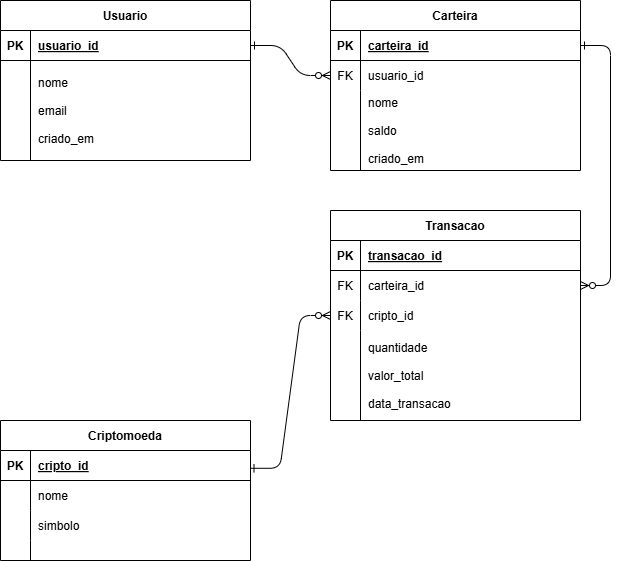

The diagram above was exported from draw.io. Its source (the exported page's mxGraphModel, read from the mxfile embedded in the PNG):
<mxGraphModel dx="1624" dy="756" grid="1" gridSize="10" guides="1" tooltips="1" connect="1" arrows="1" fold="1" page="1" pageScale="1" pageWidth="850" pageHeight="1100" math="0" shadow="0" extFonts="Permanent Marker^https://fonts.googleapis.com/css?family=Permanent+Marker">
  <root>
    <mxCell id="0" />
    <mxCell id="1" parent="0" />
    <mxCell id="C-vyLk0tnHw3VtMMgP7b-1" value="" style="edgeStyle=entityRelationEdgeStyle;endArrow=ERzeroToMany;startArrow=ERone;endFill=1;startFill=0;" parent="1" source="C-vyLk0tnHw3VtMMgP7b-24" target="C-vyLk0tnHw3VtMMgP7b-6" edge="1">
      <mxGeometry width="100" height="100" relative="1" as="geometry">
        <mxPoint x="340" y="730" as="sourcePoint" />
        <mxPoint x="440" y="630" as="targetPoint" />
      </mxGeometry>
    </mxCell>
    <mxCell id="C-vyLk0tnHw3VtMMgP7b-12" value="" style="edgeStyle=entityRelationEdgeStyle;endArrow=ERzeroToMany;startArrow=ERone;endFill=1;startFill=0;" parent="1" source="C-vyLk0tnHw3VtMMgP7b-3" target="C-vyLk0tnHw3VtMMgP7b-17" edge="1">
      <mxGeometry width="100" height="100" relative="1" as="geometry">
        <mxPoint x="305" y="100" as="sourcePoint" />
        <mxPoint x="365" y="125" as="targetPoint" />
      </mxGeometry>
    </mxCell>
    <mxCell id="C-vyLk0tnHw3VtMMgP7b-2" value="Carteira" style="shape=table;startSize=30;container=1;collapsible=1;childLayout=tableLayout;fixedRows=1;rowLines=0;fontStyle=1;align=center;resizeLast=1;" parent="1" vertex="1">
      <mxGeometry x="450" y="130" width="250" height="170" as="geometry" />
    </mxCell>
    <mxCell id="C-vyLk0tnHw3VtMMgP7b-3" value="" style="shape=partialRectangle;collapsible=0;dropTarget=0;pointerEvents=0;fillColor=none;points=[[0,0.5],[1,0.5]];portConstraint=eastwest;top=0;left=0;right=0;bottom=1;" parent="C-vyLk0tnHw3VtMMgP7b-2" vertex="1">
      <mxGeometry y="30" width="250" height="30" as="geometry" />
    </mxCell>
    <mxCell id="C-vyLk0tnHw3VtMMgP7b-4" value="PK" style="shape=partialRectangle;overflow=hidden;connectable=0;fillColor=none;top=0;left=0;bottom=0;right=0;fontStyle=1;" parent="C-vyLk0tnHw3VtMMgP7b-3" vertex="1">
      <mxGeometry width="30" height="30" as="geometry">
        <mxRectangle width="30" height="30" as="alternateBounds" />
      </mxGeometry>
    </mxCell>
    <mxCell id="C-vyLk0tnHw3VtMMgP7b-5" value="carteira_id " style="shape=partialRectangle;overflow=hidden;connectable=0;fillColor=none;top=0;left=0;bottom=0;right=0;align=left;spacingLeft=6;fontStyle=5;" parent="C-vyLk0tnHw3VtMMgP7b-3" vertex="1">
      <mxGeometry x="30" width="220" height="30" as="geometry">
        <mxRectangle width="220" height="30" as="alternateBounds" />
      </mxGeometry>
    </mxCell>
    <mxCell id="C-vyLk0tnHw3VtMMgP7b-6" value="" style="shape=partialRectangle;collapsible=0;dropTarget=0;pointerEvents=0;fillColor=none;points=[[0,0.5],[1,0.5]];portConstraint=eastwest;top=0;left=0;right=0;bottom=0;" parent="C-vyLk0tnHw3VtMMgP7b-2" vertex="1">
      <mxGeometry y="60" width="250" height="30" as="geometry" />
    </mxCell>
    <mxCell id="C-vyLk0tnHw3VtMMgP7b-7" value="FK" style="shape=partialRectangle;overflow=hidden;connectable=0;fillColor=none;top=0;left=0;bottom=0;right=0;" parent="C-vyLk0tnHw3VtMMgP7b-6" vertex="1">
      <mxGeometry width="30" height="30" as="geometry">
        <mxRectangle width="30" height="30" as="alternateBounds" />
      </mxGeometry>
    </mxCell>
    <mxCell id="C-vyLk0tnHw3VtMMgP7b-8" value=" usuario_id" style="shape=partialRectangle;overflow=hidden;connectable=0;fillColor=none;top=0;left=0;bottom=0;right=0;align=left;spacingLeft=6;" parent="C-vyLk0tnHw3VtMMgP7b-6" vertex="1">
      <mxGeometry x="30" width="220" height="30" as="geometry">
        <mxRectangle width="220" height="30" as="alternateBounds" />
      </mxGeometry>
    </mxCell>
    <mxCell id="C-vyLk0tnHw3VtMMgP7b-9" value="" style="shape=partialRectangle;collapsible=0;dropTarget=0;pointerEvents=0;fillColor=none;points=[[0,0.5],[1,0.5]];portConstraint=eastwest;top=0;left=0;right=0;bottom=0;" parent="C-vyLk0tnHw3VtMMgP7b-2" vertex="1">
      <mxGeometry y="90" width="250" height="80" as="geometry" />
    </mxCell>
    <mxCell id="C-vyLk0tnHw3VtMMgP7b-10" value="" style="shape=partialRectangle;overflow=hidden;connectable=0;fillColor=none;top=0;left=0;bottom=0;right=0;" parent="C-vyLk0tnHw3VtMMgP7b-9" vertex="1">
      <mxGeometry width="30" height="80" as="geometry">
        <mxRectangle width="30" height="80" as="alternateBounds" />
      </mxGeometry>
    </mxCell>
    <mxCell id="C-vyLk0tnHw3VtMMgP7b-11" value="nome&#10;&#10;saldo&#10;&#10;criado_em" style="shape=partialRectangle;overflow=hidden;connectable=0;fillColor=none;top=0;left=0;bottom=0;right=0;align=left;spacingLeft=6;" parent="C-vyLk0tnHw3VtMMgP7b-9" vertex="1">
      <mxGeometry x="30" width="220" height="80" as="geometry">
        <mxRectangle width="220" height="80" as="alternateBounds" />
      </mxGeometry>
    </mxCell>
    <mxCell id="C-vyLk0tnHw3VtMMgP7b-13" value="Transacao" style="shape=table;startSize=30;container=1;collapsible=1;childLayout=tableLayout;fixedRows=1;rowLines=0;fontStyle=1;align=center;resizeLast=1;" parent="1" vertex="1">
      <mxGeometry x="450" y="340" width="250" height="210" as="geometry" />
    </mxCell>
    <mxCell id="C-vyLk0tnHw3VtMMgP7b-14" value="" style="shape=partialRectangle;collapsible=0;dropTarget=0;pointerEvents=0;fillColor=none;points=[[0,0.5],[1,0.5]];portConstraint=eastwest;top=0;left=0;right=0;bottom=1;" parent="C-vyLk0tnHw3VtMMgP7b-13" vertex="1">
      <mxGeometry y="30" width="250" height="30" as="geometry" />
    </mxCell>
    <mxCell id="C-vyLk0tnHw3VtMMgP7b-15" value="PK" style="shape=partialRectangle;overflow=hidden;connectable=0;fillColor=none;top=0;left=0;bottom=0;right=0;fontStyle=1;" parent="C-vyLk0tnHw3VtMMgP7b-14" vertex="1">
      <mxGeometry width="30" height="30" as="geometry">
        <mxRectangle width="30" height="30" as="alternateBounds" />
      </mxGeometry>
    </mxCell>
    <mxCell id="C-vyLk0tnHw3VtMMgP7b-16" value="transacao_id " style="shape=partialRectangle;overflow=hidden;connectable=0;fillColor=none;top=0;left=0;bottom=0;right=0;align=left;spacingLeft=6;fontStyle=5;" parent="C-vyLk0tnHw3VtMMgP7b-14" vertex="1">
      <mxGeometry x="30" width="220" height="30" as="geometry">
        <mxRectangle width="220" height="30" as="alternateBounds" />
      </mxGeometry>
    </mxCell>
    <mxCell id="C-vyLk0tnHw3VtMMgP7b-17" value="" style="shape=partialRectangle;collapsible=0;dropTarget=0;pointerEvents=0;fillColor=none;points=[[0,0.5],[1,0.5]];portConstraint=eastwest;top=0;left=0;right=0;bottom=0;" parent="C-vyLk0tnHw3VtMMgP7b-13" vertex="1">
      <mxGeometry y="60" width="250" height="30" as="geometry" />
    </mxCell>
    <mxCell id="C-vyLk0tnHw3VtMMgP7b-18" value="FK" style="shape=partialRectangle;overflow=hidden;connectable=0;fillColor=none;top=0;left=0;bottom=0;right=0;" parent="C-vyLk0tnHw3VtMMgP7b-17" vertex="1">
      <mxGeometry width="30" height="30" as="geometry">
        <mxRectangle width="30" height="30" as="alternateBounds" />
      </mxGeometry>
    </mxCell>
    <mxCell id="C-vyLk0tnHw3VtMMgP7b-19" value="carteira_id" style="shape=partialRectangle;overflow=hidden;connectable=0;fillColor=none;top=0;left=0;bottom=0;right=0;align=left;spacingLeft=6;" parent="C-vyLk0tnHw3VtMMgP7b-17" vertex="1">
      <mxGeometry x="30" width="220" height="30" as="geometry">
        <mxRectangle width="220" height="30" as="alternateBounds" />
      </mxGeometry>
    </mxCell>
    <mxCell id="C-vyLk0tnHw3VtMMgP7b-20" value="" style="shape=partialRectangle;collapsible=0;dropTarget=0;pointerEvents=0;fillColor=none;points=[[0,0.5],[1,0.5]];portConstraint=eastwest;top=0;left=0;right=0;bottom=0;" parent="C-vyLk0tnHw3VtMMgP7b-13" vertex="1">
      <mxGeometry y="90" width="250" height="30" as="geometry" />
    </mxCell>
    <mxCell id="C-vyLk0tnHw3VtMMgP7b-21" value="FK" style="shape=partialRectangle;overflow=hidden;connectable=0;fillColor=none;top=0;left=0;bottom=0;right=0;" parent="C-vyLk0tnHw3VtMMgP7b-20" vertex="1">
      <mxGeometry width="30" height="30" as="geometry">
        <mxRectangle width="30" height="30" as="alternateBounds" />
      </mxGeometry>
    </mxCell>
    <mxCell id="C-vyLk0tnHw3VtMMgP7b-22" value="cripto_id" style="shape=partialRectangle;overflow=hidden;connectable=0;fillColor=none;top=0;left=0;bottom=0;right=0;align=left;spacingLeft=6;" parent="C-vyLk0tnHw3VtMMgP7b-20" vertex="1">
      <mxGeometry x="30" width="220" height="30" as="geometry">
        <mxRectangle width="220" height="30" as="alternateBounds" />
      </mxGeometry>
    </mxCell>
    <mxCell id="hbNHFSEhNaS5R9MFt0zM-5" value="" style="shape=partialRectangle;collapsible=0;dropTarget=0;pointerEvents=0;fillColor=none;points=[[0,0.5],[1,0.5]];portConstraint=eastwest;top=0;left=0;right=0;bottom=0;" vertex="1" parent="C-vyLk0tnHw3VtMMgP7b-13">
      <mxGeometry y="120" width="250" height="90" as="geometry" />
    </mxCell>
    <mxCell id="hbNHFSEhNaS5R9MFt0zM-6" value="" style="shape=partialRectangle;overflow=hidden;connectable=0;fillColor=none;top=0;left=0;bottom=0;right=0;" vertex="1" parent="hbNHFSEhNaS5R9MFt0zM-5">
      <mxGeometry width="30" height="90" as="geometry">
        <mxRectangle width="30" height="90" as="alternateBounds" />
      </mxGeometry>
    </mxCell>
    <mxCell id="hbNHFSEhNaS5R9MFt0zM-7" value="quantidade&#10;&#10;valor_total&#10;&#10;data_transacao" style="shape=partialRectangle;overflow=hidden;connectable=0;fillColor=none;top=0;left=0;bottom=0;right=0;align=left;spacingLeft=6;" vertex="1" parent="hbNHFSEhNaS5R9MFt0zM-5">
      <mxGeometry x="30" width="220" height="90" as="geometry">
        <mxRectangle width="220" height="90" as="alternateBounds" />
      </mxGeometry>
    </mxCell>
    <mxCell id="C-vyLk0tnHw3VtMMgP7b-23" value="Usuario" style="shape=table;startSize=30;container=1;collapsible=1;childLayout=tableLayout;fixedRows=1;rowLines=0;fontStyle=1;align=center;resizeLast=1;" parent="1" vertex="1">
      <mxGeometry x="120" y="130" width="250" height="160" as="geometry" />
    </mxCell>
    <mxCell id="C-vyLk0tnHw3VtMMgP7b-24" value="" style="shape=partialRectangle;collapsible=0;dropTarget=0;pointerEvents=0;fillColor=none;points=[[0,0.5],[1,0.5]];portConstraint=eastwest;top=0;left=0;right=0;bottom=1;" parent="C-vyLk0tnHw3VtMMgP7b-23" vertex="1">
      <mxGeometry y="30" width="250" height="30" as="geometry" />
    </mxCell>
    <mxCell id="C-vyLk0tnHw3VtMMgP7b-25" value="PK" style="shape=partialRectangle;overflow=hidden;connectable=0;fillColor=none;top=0;left=0;bottom=0;right=0;fontStyle=1;" parent="C-vyLk0tnHw3VtMMgP7b-24" vertex="1">
      <mxGeometry width="30" height="30" as="geometry">
        <mxRectangle width="30" height="30" as="alternateBounds" />
      </mxGeometry>
    </mxCell>
    <mxCell id="C-vyLk0tnHw3VtMMgP7b-26" value="usuario_id " style="shape=partialRectangle;overflow=hidden;connectable=0;fillColor=none;top=0;left=0;bottom=0;right=0;align=left;spacingLeft=6;fontStyle=5;" parent="C-vyLk0tnHw3VtMMgP7b-24" vertex="1">
      <mxGeometry x="30" width="220" height="30" as="geometry">
        <mxRectangle width="220" height="30" as="alternateBounds" />
      </mxGeometry>
    </mxCell>
    <mxCell id="C-vyLk0tnHw3VtMMgP7b-27" value="" style="shape=partialRectangle;collapsible=0;dropTarget=0;pointerEvents=0;fillColor=none;points=[[0,0.5],[1,0.5]];portConstraint=eastwest;top=0;left=0;right=0;bottom=0;" parent="C-vyLk0tnHw3VtMMgP7b-23" vertex="1">
      <mxGeometry y="60" width="250" height="100" as="geometry" />
    </mxCell>
    <mxCell id="C-vyLk0tnHw3VtMMgP7b-28" value="" style="shape=partialRectangle;overflow=hidden;connectable=0;fillColor=none;top=0;left=0;bottom=0;right=0;" parent="C-vyLk0tnHw3VtMMgP7b-27" vertex="1">
      <mxGeometry width="30" height="100" as="geometry">
        <mxRectangle width="30" height="100" as="alternateBounds" />
      </mxGeometry>
    </mxCell>
    <mxCell id="C-vyLk0tnHw3VtMMgP7b-29" value="nome&#10;&#10;email&#10;&#10;criado_em" style="shape=partialRectangle;overflow=hidden;connectable=0;fillColor=none;top=0;left=0;bottom=0;right=0;align=left;spacingLeft=6;" parent="C-vyLk0tnHw3VtMMgP7b-27" vertex="1">
      <mxGeometry x="30" width="220" height="100" as="geometry">
        <mxRectangle width="220" height="100" as="alternateBounds" />
      </mxGeometry>
    </mxCell>
    <mxCell id="hbNHFSEhNaS5R9MFt0zM-8" value="Criptomoeda" style="shape=table;startSize=30;container=1;collapsible=1;childLayout=tableLayout;fixedRows=1;rowLines=0;fontStyle=1;align=center;resizeLast=1;" vertex="1" parent="1">
      <mxGeometry x="120" y="550" width="250" height="140" as="geometry" />
    </mxCell>
    <mxCell id="hbNHFSEhNaS5R9MFt0zM-9" value="" style="shape=partialRectangle;collapsible=0;dropTarget=0;pointerEvents=0;fillColor=none;points=[[0,0.5],[1,0.5]];portConstraint=eastwest;top=0;left=0;right=0;bottom=1;" vertex="1" parent="hbNHFSEhNaS5R9MFt0zM-8">
      <mxGeometry y="30" width="250" height="30" as="geometry" />
    </mxCell>
    <mxCell id="hbNHFSEhNaS5R9MFt0zM-10" value="PK" style="shape=partialRectangle;overflow=hidden;connectable=0;fillColor=none;top=0;left=0;bottom=0;right=0;fontStyle=1;" vertex="1" parent="hbNHFSEhNaS5R9MFt0zM-9">
      <mxGeometry width="30" height="30" as="geometry">
        <mxRectangle width="30" height="30" as="alternateBounds" />
      </mxGeometry>
    </mxCell>
    <mxCell id="hbNHFSEhNaS5R9MFt0zM-11" value="cripto_id " style="shape=partialRectangle;overflow=hidden;connectable=0;fillColor=none;top=0;left=0;bottom=0;right=0;align=left;spacingLeft=6;fontStyle=5;" vertex="1" parent="hbNHFSEhNaS5R9MFt0zM-9">
      <mxGeometry x="30" width="220" height="30" as="geometry">
        <mxRectangle width="220" height="30" as="alternateBounds" />
      </mxGeometry>
    </mxCell>
    <mxCell id="hbNHFSEhNaS5R9MFt0zM-12" value="" style="shape=partialRectangle;collapsible=0;dropTarget=0;pointerEvents=0;fillColor=none;points=[[0,0.5],[1,0.5]];portConstraint=eastwest;top=0;left=0;right=0;bottom=0;" vertex="1" parent="hbNHFSEhNaS5R9MFt0zM-8">
      <mxGeometry y="60" width="250" height="30" as="geometry" />
    </mxCell>
    <mxCell id="hbNHFSEhNaS5R9MFt0zM-13" value="" style="shape=partialRectangle;overflow=hidden;connectable=0;fillColor=none;top=0;left=0;bottom=0;right=0;" vertex="1" parent="hbNHFSEhNaS5R9MFt0zM-12">
      <mxGeometry width="30" height="30" as="geometry">
        <mxRectangle width="30" height="30" as="alternateBounds" />
      </mxGeometry>
    </mxCell>
    <mxCell id="hbNHFSEhNaS5R9MFt0zM-14" value="nome" style="shape=partialRectangle;overflow=hidden;connectable=0;fillColor=none;top=0;left=0;bottom=0;right=0;align=left;spacingLeft=6;" vertex="1" parent="hbNHFSEhNaS5R9MFt0zM-12">
      <mxGeometry x="30" width="220" height="30" as="geometry">
        <mxRectangle width="220" height="30" as="alternateBounds" />
      </mxGeometry>
    </mxCell>
    <mxCell id="hbNHFSEhNaS5R9MFt0zM-15" value="" style="shape=partialRectangle;collapsible=0;dropTarget=0;pointerEvents=0;fillColor=none;points=[[0,0.5],[1,0.5]];portConstraint=eastwest;top=0;left=0;right=0;bottom=0;" vertex="1" parent="hbNHFSEhNaS5R9MFt0zM-8">
      <mxGeometry y="90" width="250" height="30" as="geometry" />
    </mxCell>
    <mxCell id="hbNHFSEhNaS5R9MFt0zM-16" value="" style="shape=partialRectangle;overflow=hidden;connectable=0;fillColor=none;top=0;left=0;bottom=0;right=0;" vertex="1" parent="hbNHFSEhNaS5R9MFt0zM-15">
      <mxGeometry width="30" height="30" as="geometry">
        <mxRectangle width="30" height="30" as="alternateBounds" />
      </mxGeometry>
    </mxCell>
    <mxCell id="hbNHFSEhNaS5R9MFt0zM-17" value="simbolo" style="shape=partialRectangle;overflow=hidden;connectable=0;fillColor=none;top=0;left=0;bottom=0;right=0;align=left;spacingLeft=6;" vertex="1" parent="hbNHFSEhNaS5R9MFt0zM-15">
      <mxGeometry x="30" width="220" height="30" as="geometry">
        <mxRectangle width="220" height="30" as="alternateBounds" />
      </mxGeometry>
    </mxCell>
    <mxCell id="hbNHFSEhNaS5R9MFt0zM-18" value="" style="shape=partialRectangle;collapsible=0;dropTarget=0;pointerEvents=0;fillColor=none;points=[[0,0.5],[1,0.5]];portConstraint=eastwest;top=0;left=0;right=0;bottom=0;" vertex="1" parent="hbNHFSEhNaS5R9MFt0zM-8">
      <mxGeometry y="120" width="250" height="20" as="geometry" />
    </mxCell>
    <mxCell id="hbNHFSEhNaS5R9MFt0zM-19" value="" style="shape=partialRectangle;overflow=hidden;connectable=0;fillColor=none;top=0;left=0;bottom=0;right=0;" vertex="1" parent="hbNHFSEhNaS5R9MFt0zM-18">
      <mxGeometry width="30" height="20" as="geometry">
        <mxRectangle width="30" height="20" as="alternateBounds" />
      </mxGeometry>
    </mxCell>
    <mxCell id="hbNHFSEhNaS5R9MFt0zM-20" value="" style="shape=partialRectangle;overflow=hidden;connectable=0;fillColor=none;top=0;left=0;bottom=0;right=0;align=left;spacingLeft=6;" vertex="1" parent="hbNHFSEhNaS5R9MFt0zM-18">
      <mxGeometry x="30" width="220" height="20" as="geometry">
        <mxRectangle width="220" height="20" as="alternateBounds" />
      </mxGeometry>
    </mxCell>
    <mxCell id="hbNHFSEhNaS5R9MFt0zM-36" value="" style="edgeStyle=entityRelationEdgeStyle;endArrow=ERzeroToMany;startArrow=ERone;endFill=1;startFill=0;exitX=0.998;exitY=0.593;exitDx=0;exitDy=0;exitPerimeter=0;" edge="1" parent="1" source="hbNHFSEhNaS5R9MFt0zM-9" target="C-vyLk0tnHw3VtMMgP7b-20">
      <mxGeometry width="100" height="100" relative="1" as="geometry">
        <mxPoint x="390" y="630" as="sourcePoint" />
        <mxPoint x="450" y="450" as="targetPoint" />
        <Array as="points">
          <mxPoint x="350" y="625" />
          <mxPoint x="420" y="520" />
          <mxPoint x="410" y="450" />
          <mxPoint x="350" y="615" />
          <mxPoint x="370" y="535" />
          <mxPoint x="350" y="585" />
          <mxPoint x="360" y="525" />
          <mxPoint x="390" y="565" />
          <mxPoint x="420" y="685" />
          <mxPoint x="500" y="595" />
          <mxPoint x="610" y="555" />
        </Array>
      </mxGeometry>
    </mxCell>
  </root>
</mxGraphModel>